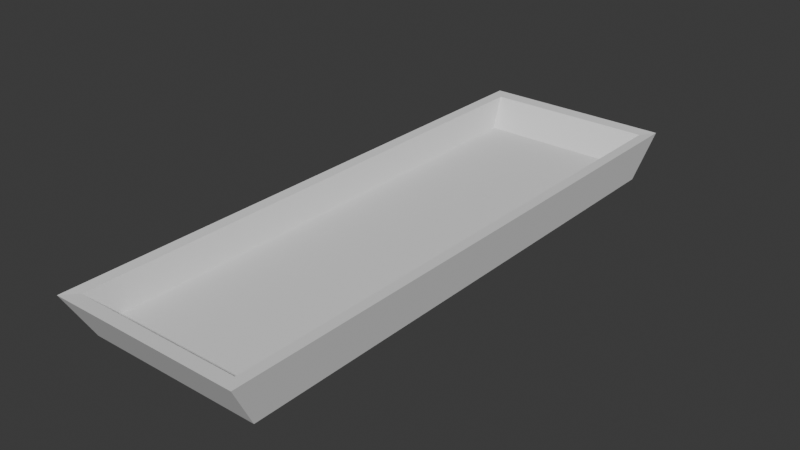 # Source: Cesta.blend  (saved by Blender 4.0.36; exported with 4.5.12 LTS)
import bpy
from mathutils import Matrix  # noqa: F401  (used for matrix-valued properties, if any)

bpy.ops.wm.read_factory_settings(use_empty=True)
scene = bpy.context.scene
scene.name = 'Scene'

# ---- collections
col_collection = bpy.data.collections.new('Collection'); scene.collection.children.link(col_collection)

# ---- world
world_world = bpy.data.worlds.new('World'); scene.world = world_world
world_world.use_nodes = True; world_world.node_tree.nodes.clear()
_N = world_world.node_tree.nodes; _L = world_world.node_tree.links
n0 = _N.new('ShaderNodeOutputWorld'); n0.name = 'World Output'; n0.location = (300, 300)
n1 = _N.new('ShaderNodeBackground'); n1.name = 'Background'; n1.location = (10, 300)
n1.inputs[0].default_value = (0.05088, 0.05088, 0.05088, 1.0)
_L.new(n1.outputs[0], n0.inputs[0])
n0.is_active_output = True
world_world.color = (0.05088, 0.05088, 0.05088)
world_world.use_sun_shadow = False
world_world.sun_shadow_jitter_overblur = 0.0

# ---- meshes
me_plane = bpy.data.meshes.new('Plane')
me_plane.from_pydata([(-0.9142, -2.741, 0.0), (0.9142, -2.741, 0.0), (-0.9142, 2.741, 0.0), (0.9142, 2.741, 0.0), (-0.8845, -2.856, 0.4607), (0.8845, -2.856, 0.4607), (-0.8845, 2.856, 0.4607), (0.8845, 2.856, 0.4607), (-1.0, 3.0, 0.4677), (-1.0, -3.0, 0.4677), (1.0, -3.0, 0.4677), (1.0, 3.0, 0.4677), (-0.8189, -2.642, 0.1658), (0.8189, -2.642, 0.1658), (-0.8189, 2.642, 0.1658), (0.8189, 2.642, 0.1658)], [], [(0, 2, 3, 1), (5, 7, 15, 13), (1, 3, 11, 10), (2, 0, 9, 8), (3, 2, 8, 11), (0, 1, 10, 9), (4, 6, 8, 9), (5, 4, 9, 10), (7, 5, 10, 11), (6, 7, 11, 8), (12, 13, 15, 14), (6, 4, 12, 14), (7, 6, 14, 15), (4, 5, 13, 12)])
_uv = me_plane.uv_layers.new(name='UVMap')
_uv.uv.foreach_set('vector', [0.0, 0.0, 0.0, 1.0, 1.0, 1.0, 1.0, 0.0, 0.8849, 0.03835, 0.8849, 0.9616, 0.8849, 0.9616, 0.8849, 0.03835, 1.0, 0.0, 1.0, 1.0, 1.0, 1.0, 1.0, 0.0, 0.0, 1.0, 0.0, 0.0, 0.0, 0.0, 0.0, 1.0, 1.0, 1.0, 0.0, 1.0, 0.0, 1.0, 1.0, 1.0, 0.0, 0.0, 1.0, 0.0, 1.0, 0.0, 0.0, 0.0, 0.1151, 0.03835, 0.1151, 0.9616, 0.0, 1.0, 0.0, 0.0, 0.8849, 0.03835, 0.1151, 0.03835, 0.0, 0.0, 1.0, 0.0, 0.8849, 0.9616, 0.8849, 0.03835, 1.0, 0.0, 1.0, 1.0, 0.1151, 0.9616, 0.8849, 0.9616, 1.0, 1.0, 0.0, 1.0, 0.1151, 0.03835, 0.8849, 0.03835, 0.8849, 0.9616, 0.1151, 0.9616, 0.1151, 0.9616, 0.1151, 0.03835, 0.1151, 0.03835, 0.1151, 0.9616, 0.8849, 0.9616, 0.1151, 0.9616, 0.1151, 0.9616, 0.8849, 0.9616, 0.1151, 0.03835, 0.8849, 0.03835, 0.8849, 0.03835, 0.1151, 0.03835])
me_plane.update()

# ---- objects
ob_plane = bpy.data.objects.new('Plane', me_plane)

# ---- transforms, parenting, visibility, modifiers, constraints
ob_plane.location = (0.0, 0.0, 0.0)

# ---- collection membership
col_collection.objects.link(ob_plane)

# ---- scene / render settings (as saved in the file)
scene.frame_start = 1; scene.frame_end = 250; scene.frame_set(1)
scene.render.engine = 'BLENDER_EEVEE_NEXT'
scene.cycles.sampling_pattern = 'TABULATED_SOBOL'
bpy.context.view_layer.update()

# ---- added for rendering (the .blend has no active camera and no usable light): camera, sun
cam_auto = bpy.data.cameras.new('AutoCamera')
cam_auto.lens = 50.0
cam_auto.sensor_width = 36.0
cam_auto.clip_end = 1000.0
ob_auto_camera = bpy.data.objects.new('AutoCamera', cam_auto)
scene.collection.objects.link(ob_auto_camera)
ob_auto_camera.location = (5.86762, -7.04114, 4.92796)
ob_auto_camera.rotation_euler = (1.09748, -7.21219e-08, 0.694738)
scene.camera = ob_auto_camera
light_auto_sun = bpy.data.lights.new('AutoSun', 'SUN')
light_auto_sun.energy = 3.0
light_auto_sun.angle = 0.0523599
ob_auto_sun = bpy.data.objects.new('AutoSun', light_auto_sun)
scene.collection.objects.link(ob_auto_sun)
ob_auto_sun.rotation_euler = (0.872665, 0.174533, 0.523599)
bpy.context.view_layer.update()
